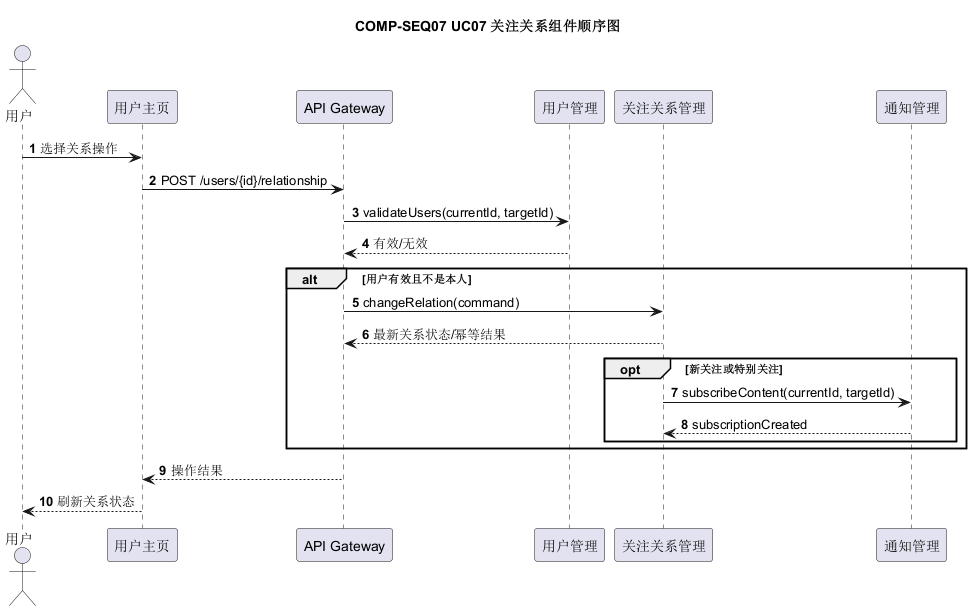

The diagram above was rendered by PlantUML. Its source (embedded in the PNG):
@startuml
title COMP-SEQ07 UC07 关注关系组件顺序图
autonumber
actor 用户 as U
participant "用户主页" as UI
participant "API Gateway" as GW
participant "用户管理" as USER
participant "关注关系管理" as REL
participant "通知管理" as NOTIFY
U -> UI: 选择关系操作
UI -> GW: POST /users/{id}/relationship
GW -> USER: validateUsers(currentId, targetId)
USER --> GW: 有效/无效
alt 用户有效且不是本人
  GW -> REL: changeRelation(command)
  REL --> GW: 最新关系状态/幂等结果
  opt 新关注或特别关注
    REL -> NOTIFY: subscribeContent(currentId, targetId)
    NOTIFY --> REL: subscriptionCreated
  end
end
GW --> UI: 操作结果
UI --> U: 刷新关系状态
@enduml